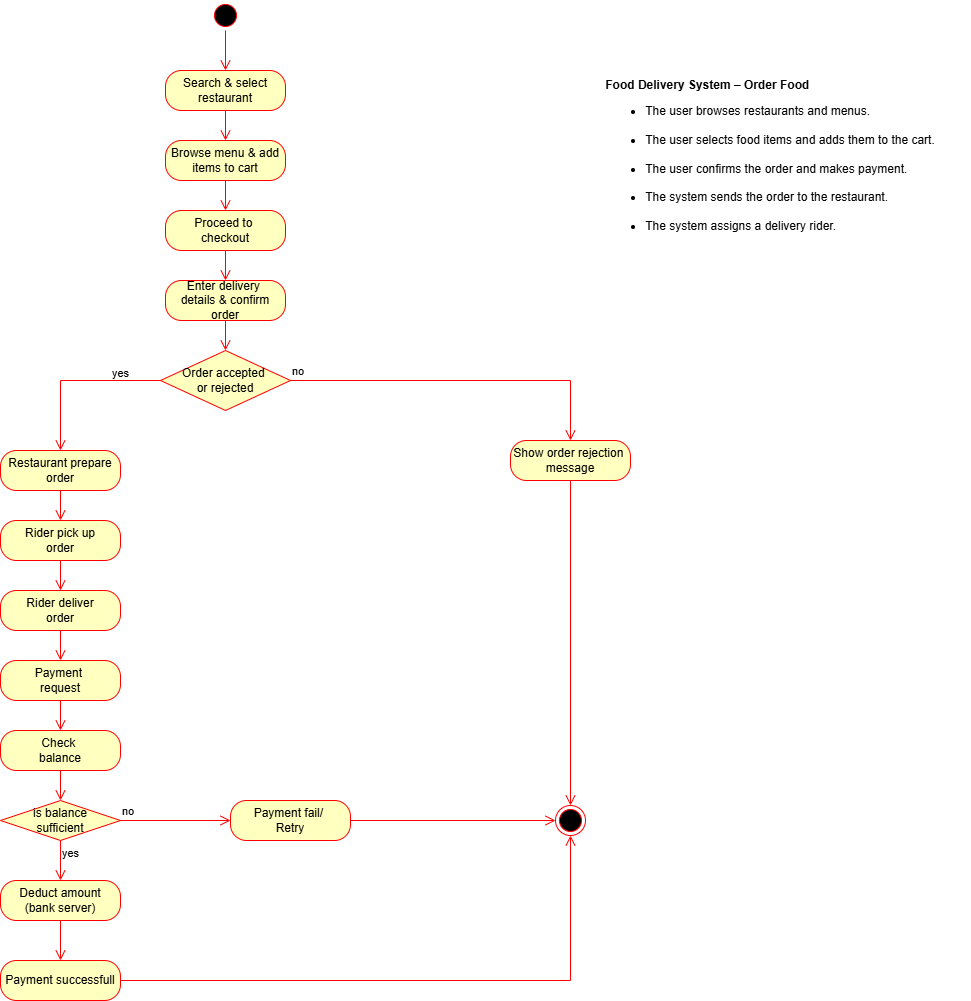

The diagram above was exported from draw.io. Its source (the exported page's mxGraphModel, read from the mxfile embedded in the PNG):
<mxGraphModel dx="1094" dy="605" grid="1" gridSize="10" guides="1" tooltips="1" connect="1" arrows="1" fold="1" page="1" pageScale="1" pageWidth="850" pageHeight="1100" math="0" shadow="0">
  <root>
    <mxCell id="0" />
    <mxCell id="1" parent="0" />
    <mxCell id="2JjY19du9lccUh7KFRjS-1" parent="1" style="ellipse;html=1;shape=startState;fillColor=#000000;strokeColor=#ff0000;" value="" vertex="1">
      <mxGeometry height="30" width="30" x="240" y="40" as="geometry" />
    </mxCell>
    <mxCell id="2JjY19du9lccUh7KFRjS-2" edge="1" parent="1" source="2JjY19du9lccUh7KFRjS-1" style="edgeStyle=orthogonalEdgeStyle;html=1;verticalAlign=bottom;endArrow=open;endSize=8;strokeColor=#ff0000;rounded=0;" value="">
      <mxGeometry relative="1" as="geometry">
        <mxPoint x="255" y="110" as="targetPoint" />
      </mxGeometry>
    </mxCell>
    <mxCell id="2JjY19du9lccUh7KFRjS-3" parent="1" style="rounded=1;whiteSpace=wrap;html=1;arcSize=40;fontColor=#000000;fillColor=#ffffc0;strokeColor=#ff0000;" value="Search &amp;amp; select&lt;div&gt;restaurant&lt;/div&gt;" vertex="1">
      <mxGeometry height="40" width="120" x="195" y="110" as="geometry" />
    </mxCell>
    <mxCell id="2JjY19du9lccUh7KFRjS-4" edge="1" parent="1" source="2JjY19du9lccUh7KFRjS-3" style="edgeStyle=orthogonalEdgeStyle;html=1;verticalAlign=bottom;endArrow=open;endSize=8;strokeColor=#ff0000;rounded=0;" value="">
      <mxGeometry relative="1" as="geometry">
        <mxPoint x="255" y="180" as="targetPoint" />
      </mxGeometry>
    </mxCell>
    <mxCell id="2JjY19du9lccUh7KFRjS-5" parent="1" style="rounded=1;whiteSpace=wrap;html=1;arcSize=40;fontColor=#000000;fillColor=#ffffc0;strokeColor=#ff0000;" value="Browse menu &amp;amp; add items to cart" vertex="1">
      <mxGeometry height="40" width="120" x="195" y="180" as="geometry" />
    </mxCell>
    <mxCell id="2JjY19du9lccUh7KFRjS-6" edge="1" parent="1" source="2JjY19du9lccUh7KFRjS-5" style="edgeStyle=orthogonalEdgeStyle;html=1;verticalAlign=bottom;endArrow=open;endSize=8;strokeColor=#ff0000;rounded=0;" value="">
      <mxGeometry relative="1" as="geometry">
        <mxPoint x="255" y="250" as="targetPoint" />
      </mxGeometry>
    </mxCell>
    <mxCell id="2JjY19du9lccUh7KFRjS-7" parent="1" style="rounded=1;whiteSpace=wrap;html=1;arcSize=40;fontColor=#000000;fillColor=#ffffc0;strokeColor=#ff0000;" value="Proceed to&amp;nbsp;&lt;div&gt;checkout&lt;/div&gt;" vertex="1">
      <mxGeometry height="40" width="120" x="195" y="250" as="geometry" />
    </mxCell>
    <mxCell id="2JjY19du9lccUh7KFRjS-8" edge="1" parent="1" source="2JjY19du9lccUh7KFRjS-7" style="edgeStyle=orthogonalEdgeStyle;html=1;verticalAlign=bottom;endArrow=open;endSize=8;strokeColor=#ff0000;rounded=0;" value="">
      <mxGeometry relative="1" as="geometry">
        <mxPoint x="255" y="320" as="targetPoint" />
      </mxGeometry>
    </mxCell>
    <mxCell id="2JjY19du9lccUh7KFRjS-9" parent="1" style="rounded=1;whiteSpace=wrap;html=1;arcSize=40;fontColor=#000000;fillColor=#ffffc0;strokeColor=#ff0000;" value="Enter delivery&amp;nbsp;&lt;div&gt;details &amp;amp; confirm&lt;/div&gt;&lt;div&gt;order&lt;/div&gt;" vertex="1">
      <mxGeometry height="40" width="120" x="195" y="320" as="geometry" />
    </mxCell>
    <mxCell id="2JjY19du9lccUh7KFRjS-10" edge="1" parent="1" source="2JjY19du9lccUh7KFRjS-9" style="edgeStyle=orthogonalEdgeStyle;html=1;verticalAlign=bottom;endArrow=open;endSize=8;strokeColor=#ff0000;rounded=0;" value="">
      <mxGeometry relative="1" as="geometry">
        <mxPoint x="255" y="390" as="targetPoint" />
      </mxGeometry>
    </mxCell>
    <mxCell id="2JjY19du9lccUh7KFRjS-11" parent="1" style="rhombus;whiteSpace=wrap;html=1;fontColor=#000000;fillColor=#ffffc0;strokeColor=#ff0000;" value="Order accepted&amp;nbsp;&lt;div&gt;or rejected&lt;/div&gt;" vertex="1">
      <mxGeometry height="60" width="130" x="190" y="390" as="geometry" />
    </mxCell>
    <mxCell id="2JjY19du9lccUh7KFRjS-12" edge="1" parent="1" source="2JjY19du9lccUh7KFRjS-11" style="edgeStyle=orthogonalEdgeStyle;html=1;align=left;verticalAlign=bottom;endArrow=open;endSize=8;strokeColor=#ff0000;rounded=0;" value="no">
      <mxGeometry relative="1" x="-1" as="geometry">
        <mxPoint x="600" y="480" as="targetPoint" />
      </mxGeometry>
    </mxCell>
    <mxCell id="2JjY19du9lccUh7KFRjS-13" edge="1" parent="1" source="2JjY19du9lccUh7KFRjS-11" style="edgeStyle=orthogonalEdgeStyle;html=1;align=left;verticalAlign=top;endArrow=open;endSize=8;strokeColor=#ff0000;rounded=0;" value="yes">
      <mxGeometry relative="1" x="-0.4118" y="-20" as="geometry">
        <mxPoint as="offset" />
        <mxPoint x="90" y="490" as="targetPoint" />
      </mxGeometry>
    </mxCell>
    <mxCell id="2JjY19du9lccUh7KFRjS-14" parent="1" style="rounded=1;whiteSpace=wrap;html=1;arcSize=40;fontColor=#000000;fillColor=#ffffc0;strokeColor=#ff0000;" value="Restaurant prepare&lt;div&gt;order&lt;/div&gt;" vertex="1">
      <mxGeometry height="40" width="120" x="30" y="490" as="geometry" />
    </mxCell>
    <mxCell id="2JjY19du9lccUh7KFRjS-15" edge="1" parent="1" source="2JjY19du9lccUh7KFRjS-14" style="edgeStyle=orthogonalEdgeStyle;html=1;verticalAlign=bottom;endArrow=open;endSize=8;strokeColor=#ff0000;rounded=0;" value="">
      <mxGeometry relative="1" as="geometry">
        <mxPoint x="90" y="560" as="targetPoint" />
      </mxGeometry>
    </mxCell>
    <mxCell id="2JjY19du9lccUh7KFRjS-16" parent="1" style="rounded=1;whiteSpace=wrap;html=1;arcSize=40;fontColor=#000000;fillColor=#ffffc0;strokeColor=#ff0000;" value="Rider pick up&lt;div&gt;order&lt;/div&gt;" vertex="1">
      <mxGeometry height="40" width="120" x="30" y="560" as="geometry" />
    </mxCell>
    <mxCell id="2JjY19du9lccUh7KFRjS-17" edge="1" parent="1" source="2JjY19du9lccUh7KFRjS-16" style="edgeStyle=orthogonalEdgeStyle;html=1;verticalAlign=bottom;endArrow=open;endSize=8;strokeColor=#ff0000;rounded=0;" value="">
      <mxGeometry relative="1" as="geometry">
        <mxPoint x="90" y="630" as="targetPoint" />
      </mxGeometry>
    </mxCell>
    <mxCell id="2JjY19du9lccUh7KFRjS-18" parent="1" style="rounded=1;whiteSpace=wrap;html=1;arcSize=40;fontColor=#000000;fillColor=#ffffc0;strokeColor=#ff0000;" value="Rider deliver&lt;div&gt;order&lt;/div&gt;" vertex="1">
      <mxGeometry height="40" width="120" x="30" y="630" as="geometry" />
    </mxCell>
    <mxCell id="2JjY19du9lccUh7KFRjS-19" edge="1" parent="1" source="2JjY19du9lccUh7KFRjS-18" style="edgeStyle=orthogonalEdgeStyle;html=1;verticalAlign=bottom;endArrow=open;endSize=8;strokeColor=#ff0000;rounded=0;" value="">
      <mxGeometry relative="1" as="geometry">
        <mxPoint x="90" y="700" as="targetPoint" />
      </mxGeometry>
    </mxCell>
    <mxCell id="2JjY19du9lccUh7KFRjS-20" parent="1" style="rounded=1;whiteSpace=wrap;html=1;arcSize=40;fontColor=#000000;fillColor=#ffffc0;strokeColor=#ff0000;" value="Payment&amp;nbsp;&lt;div&gt;request&lt;/div&gt;" vertex="1">
      <mxGeometry height="40" width="120" x="30" y="700" as="geometry" />
    </mxCell>
    <mxCell id="2JjY19du9lccUh7KFRjS-21" edge="1" parent="1" source="2JjY19du9lccUh7KFRjS-20" style="edgeStyle=orthogonalEdgeStyle;html=1;verticalAlign=bottom;endArrow=open;endSize=8;strokeColor=#ff0000;rounded=0;" value="">
      <mxGeometry relative="1" as="geometry">
        <mxPoint x="90" y="770" as="targetPoint" />
      </mxGeometry>
    </mxCell>
    <mxCell id="2JjY19du9lccUh7KFRjS-22" parent="1" style="rounded=1;whiteSpace=wrap;html=1;arcSize=40;fontColor=#000000;fillColor=#ffffc0;strokeColor=#ff0000;" value="Show order rejection&amp;nbsp;&lt;div&gt;message&lt;/div&gt;" vertex="1">
      <mxGeometry height="40" width="120" x="540" y="480" as="geometry" />
    </mxCell>
    <mxCell id="2JjY19du9lccUh7KFRjS-23" edge="1" parent="1" source="2JjY19du9lccUh7KFRjS-22" style="edgeStyle=orthogonalEdgeStyle;html=1;verticalAlign=bottom;endArrow=open;endSize=8;strokeColor=#ff0000;rounded=0;" target="2JjY19du9lccUh7KFRjS-35" value="">
      <mxGeometry relative="1" as="geometry">
        <mxPoint x="600" y="830" as="targetPoint" />
      </mxGeometry>
    </mxCell>
    <mxCell id="2JjY19du9lccUh7KFRjS-24" parent="1" style="rounded=1;whiteSpace=wrap;html=1;arcSize=40;fontColor=#000000;fillColor=#ffffc0;strokeColor=#ff0000;" value="Check&amp;nbsp;&lt;div&gt;balance&lt;/div&gt;" vertex="1">
      <mxGeometry height="40" width="120" x="30" y="770" as="geometry" />
    </mxCell>
    <mxCell id="2JjY19du9lccUh7KFRjS-25" edge="1" parent="1" source="2JjY19du9lccUh7KFRjS-24" style="edgeStyle=orthogonalEdgeStyle;html=1;verticalAlign=bottom;endArrow=open;endSize=8;strokeColor=#ff0000;rounded=0;" value="">
      <mxGeometry relative="1" as="geometry">
        <mxPoint x="90" y="840" as="targetPoint" />
      </mxGeometry>
    </mxCell>
    <mxCell id="2JjY19du9lccUh7KFRjS-26" parent="1" style="rhombus;whiteSpace=wrap;html=1;fontColor=#000000;fillColor=#ffffc0;strokeColor=#ff0000;" value="is balance&lt;div&gt;sufficient&lt;/div&gt;" vertex="1">
      <mxGeometry height="40" width="120" x="30" y="840" as="geometry" />
    </mxCell>
    <mxCell id="2JjY19du9lccUh7KFRjS-27" edge="1" parent="1" source="2JjY19du9lccUh7KFRjS-26" style="edgeStyle=orthogonalEdgeStyle;html=1;align=left;verticalAlign=bottom;endArrow=open;endSize=8;strokeColor=#ff0000;rounded=0;" target="2JjY19du9lccUh7KFRjS-36" value="no">
      <mxGeometry relative="1" x="-1" as="geometry">
        <mxPoint x="250" y="860" as="targetPoint" />
      </mxGeometry>
    </mxCell>
    <mxCell id="2JjY19du9lccUh7KFRjS-28" edge="1" parent="1" source="2JjY19du9lccUh7KFRjS-26" style="edgeStyle=orthogonalEdgeStyle;html=1;align=left;verticalAlign=top;endArrow=open;endSize=8;strokeColor=#ff0000;rounded=0;" value="yes">
      <mxGeometry relative="1" x="-1" as="geometry">
        <mxPoint x="90" y="920" as="targetPoint" />
      </mxGeometry>
    </mxCell>
    <mxCell id="2JjY19du9lccUh7KFRjS-29" parent="1" style="rounded=1;whiteSpace=wrap;html=1;arcSize=40;fontColor=#000000;fillColor=#ffffc0;strokeColor=#ff0000;" value="Deduct amount&lt;div&gt;(bank server)&lt;/div&gt;" vertex="1">
      <mxGeometry height="40" width="120" x="30" y="920" as="geometry" />
    </mxCell>
    <mxCell id="2JjY19du9lccUh7KFRjS-30" edge="1" parent="1" source="2JjY19du9lccUh7KFRjS-29" style="edgeStyle=orthogonalEdgeStyle;html=1;verticalAlign=bottom;endArrow=open;endSize=8;strokeColor=#ff0000;rounded=0;" value="">
      <mxGeometry relative="1" as="geometry">
        <mxPoint x="90" y="1000" as="targetPoint" />
      </mxGeometry>
    </mxCell>
    <mxCell id="2JjY19du9lccUh7KFRjS-33" parent="1" style="rounded=1;whiteSpace=wrap;html=1;arcSize=40;fontColor=#000000;fillColor=#ffffc0;strokeColor=#ff0000;" value="Payment successfull" vertex="1">
      <mxGeometry height="40" width="120" x="30" y="1000" as="geometry" />
    </mxCell>
    <mxCell id="2JjY19du9lccUh7KFRjS-34" edge="1" parent="1" source="2JjY19du9lccUh7KFRjS-33" style="edgeStyle=orthogonalEdgeStyle;html=1;verticalAlign=bottom;endArrow=open;endSize=8;strokeColor=#ff0000;rounded=0;" target="2JjY19du9lccUh7KFRjS-35" value="">
      <mxGeometry relative="1" as="geometry">
        <mxPoint x="600" y="920" as="targetPoint" />
      </mxGeometry>
    </mxCell>
    <mxCell id="2JjY19du9lccUh7KFRjS-35" parent="1" style="ellipse;html=1;shape=endState;fillColor=#000000;strokeColor=#ff0000;" value="" vertex="1">
      <mxGeometry height="30" width="30" x="585" y="845" as="geometry" />
    </mxCell>
    <mxCell id="2JjY19du9lccUh7KFRjS-36" parent="1" style="rounded=1;whiteSpace=wrap;html=1;arcSize=40;fontColor=#000000;fillColor=#ffffc0;strokeColor=#ff0000;" value="Payment fail/&amp;nbsp;&lt;div&gt;Retry&lt;/div&gt;" vertex="1">
      <mxGeometry height="40" width="120" x="260" y="840" as="geometry" />
    </mxCell>
    <mxCell id="2JjY19du9lccUh7KFRjS-37" edge="1" parent="1" source="2JjY19du9lccUh7KFRjS-36" style="edgeStyle=orthogonalEdgeStyle;html=1;verticalAlign=bottom;endArrow=open;endSize=8;strokeColor=#ff0000;rounded=0;" target="2JjY19du9lccUh7KFRjS-35" value="">
      <mxGeometry relative="1" as="geometry">
        <Array as="points" />
        <mxPoint x="480" y="890" as="targetPoint" />
      </mxGeometry>
    </mxCell>
    <mxCell id="2JjY19du9lccUh7KFRjS-38" parent="1" style="text;html=1;whiteSpace=wrap;strokeColor=none;fillColor=none;align=center;verticalAlign=middle;rounded=0;" value="&lt;p class=&quot;MsoNormal&quot; style=&quot;text-align: justify;&quot;&gt;&lt;b&gt;Food Delivery System – Order Food&lt;/b&gt;&lt;/p&gt;&lt;ul style=&quot;margin-top:0in&quot; type=&quot;disc&quot;&gt; &lt;li class=&quot;MsoNormal&quot; style=&quot;text-align: justify;&quot;&gt;The user browses restaurants and menus.&lt;/li&gt;&lt;br&gt; &lt;li class=&quot;MsoNormal&quot; style=&quot;text-align: justify;&quot;&gt;The user selects food items and adds them to the cart.&lt;/li&gt;&lt;br&gt; &lt;li class=&quot;MsoNormal&quot; style=&quot;text-align: justify;&quot;&gt;The user confirms the order and makes payment.&lt;/li&gt;&lt;br&gt; &lt;li class=&quot;MsoNormal&quot; style=&quot;text-align: justify;&quot;&gt;The system sends the order to the restaurant.&lt;/li&gt;&lt;br&gt; &lt;li class=&quot;MsoNormal&quot; style=&quot;text-align: justify;&quot;&gt;The system assigns a delivery rider.&lt;/li&gt;&lt;/ul&gt;" vertex="1">
      <mxGeometry height="230" width="400" x="600" y="80" as="geometry" />
    </mxCell>
  </root>
</mxGraphModel>